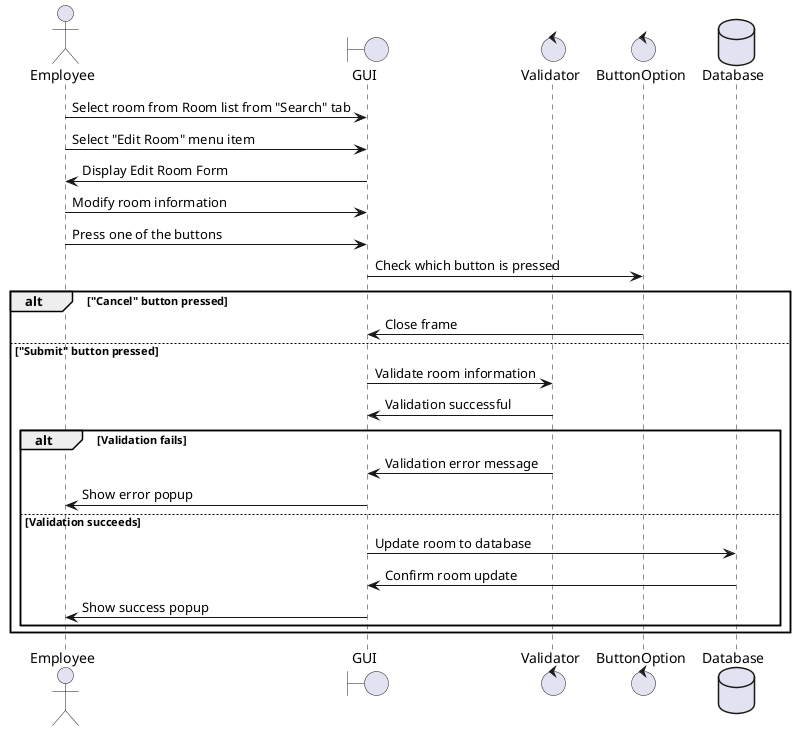

The diagram above was rendered by PlantUML. Its source (embedded in the PNG):
@startuml

actor Employee as E
boundary GUI as G
control Validator as V
control ButtonOption as O
database Database as D

E -> G : Select room from Room list from "Search" tab
E -> G : Select "Edit Room" menu item
G -> E : Display Edit Room Form
E -> G : Modify room information
E -> G : Press one of the buttons
G -> O : Check which button is pressed
alt "Cancel" button pressed
    O -> G : Close frame
else "Submit" button pressed
    G -> V : Validate room information
    V -> G : Validation successful
    alt Validation fails
        V -> G : Validation error message
        G -> E : Show error popup
    else Validation succeeds
        G -> D : Update room to database
        D -> G : Confirm room update
        G -> E : Show success popup
    end
end

@enduml